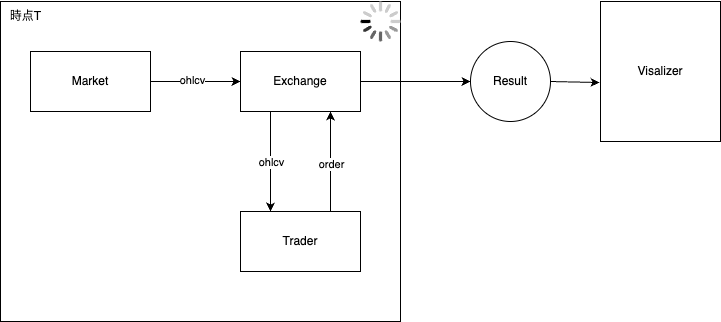

The diagram above was exported from draw.io. Its source (the exported page's mxGraphModel, read from the mxfile embedded in the PNG):
<mxGraphModel dx="1216" dy="552" grid="1" gridSize="10" guides="1" tooltips="1" connect="1" arrows="1" fold="1" page="1" pageScale="1" pageWidth="827" pageHeight="1169" math="0" shadow="0">
  <root>
    <mxCell id="0" />
    <mxCell id="1" parent="0" />
    <mxCell id="18" value="" style="whiteSpace=wrap;html=1;" vertex="1" parent="1">
      <mxGeometry x="80" y="80" width="400" height="320" as="geometry" />
    </mxCell>
    <mxCell id="2" value="Market" style="whiteSpace=wrap;html=1;" vertex="1" parent="1">
      <mxGeometry x="110" y="130" width="120" height="60" as="geometry" />
    </mxCell>
    <mxCell id="3" value="Exchange" style="whiteSpace=wrap;html=1;" vertex="1" parent="1">
      <mxGeometry x="320" y="130" width="120" height="60" as="geometry" />
    </mxCell>
    <mxCell id="4" value="Trader" style="whiteSpace=wrap;html=1;" vertex="1" parent="1">
      <mxGeometry x="320" y="290" width="120" height="60" as="geometry" />
    </mxCell>
    <mxCell id="7" value="" style="edgeStyle=none;orthogonalLoop=1;jettySize=auto;html=1;exitX=1;exitY=0.5;exitDx=0;exitDy=0;entryX=0;entryY=0.5;entryDx=0;entryDy=0;" edge="1" parent="1" source="2" target="3">
      <mxGeometry width="100" relative="1" as="geometry">
        <mxPoint x="270" y="60" as="sourcePoint" />
        <mxPoint x="370" y="60" as="targetPoint" />
        <Array as="points" />
      </mxGeometry>
    </mxCell>
    <mxCell id="14" value="ohlcv" style="edgeLabel;html=1;align=center;verticalAlign=middle;resizable=0;points=[];" vertex="1" connectable="0" parent="7">
      <mxGeometry x="-0.0909" y="2" relative="1" as="geometry">
        <mxPoint as="offset" />
      </mxGeometry>
    </mxCell>
    <mxCell id="10" value="" style="edgeStyle=none;orthogonalLoop=1;jettySize=auto;html=1;exitX=0.25;exitY=1;exitDx=0;exitDy=0;entryX=0.25;entryY=0;entryDx=0;entryDy=0;" edge="1" parent="1" source="3" target="4">
      <mxGeometry width="100" relative="1" as="geometry">
        <mxPoint x="350" y="210" as="sourcePoint" />
        <mxPoint x="450" y="210" as="targetPoint" />
        <Array as="points" />
      </mxGeometry>
    </mxCell>
    <mxCell id="12" value="ohlcv" style="edgeLabel;html=1;align=center;verticalAlign=middle;resizable=0;points=[];" vertex="1" connectable="0" parent="10">
      <mxGeometry x="-0.32" y="2" relative="1" as="geometry">
        <mxPoint x="-2" y="16" as="offset" />
      </mxGeometry>
    </mxCell>
    <mxCell id="11" value="" style="edgeStyle=none;orthogonalLoop=1;jettySize=auto;html=1;exitX=0.75;exitY=0;exitDx=0;exitDy=0;entryX=0.75;entryY=1;entryDx=0;entryDy=0;" edge="1" parent="1" source="4" target="3">
      <mxGeometry width="100" relative="1" as="geometry">
        <mxPoint x="430" y="230" as="sourcePoint" />
        <mxPoint x="530" y="230" as="targetPoint" />
        <Array as="points" />
      </mxGeometry>
    </mxCell>
    <mxCell id="16" value="order" style="edgeLabel;html=1;align=center;verticalAlign=middle;resizable=0;points=[];" vertex="1" connectable="0" parent="11">
      <mxGeometry x="-0.04" y="-1" relative="1" as="geometry">
        <mxPoint x="-1" as="offset" />
      </mxGeometry>
    </mxCell>
    <mxCell id="19" value="時点T" style="text;html=1;align=center;verticalAlign=middle;resizable=0;points=[];autosize=1;strokeColor=none;fillColor=none;" vertex="1" parent="1">
      <mxGeometry x="80" y="80" width="50" height="30" as="geometry" />
    </mxCell>
    <mxCell id="20" value="" style="edgeStyle=none;orthogonalLoop=1;jettySize=auto;html=1;exitX=1;exitY=0.5;exitDx=0;exitDy=0;entryX=0;entryY=0.5;entryDx=0;entryDy=0;" edge="1" parent="1" source="3" target="21">
      <mxGeometry width="100" relative="1" as="geometry">
        <mxPoint x="480" y="230" as="sourcePoint" />
        <mxPoint x="570" as="targetPoint" />
        <Array as="points" />
      </mxGeometry>
    </mxCell>
    <mxCell id="21" value="Result" style="ellipse;whiteSpace=wrap;html=1;" vertex="1" parent="1">
      <mxGeometry x="550" y="120" width="80" height="80" as="geometry" />
    </mxCell>
    <mxCell id="25" value="" style="html=1;verticalLabelPosition=bottom;labelBackgroundColor=#ffffff;verticalAlign=top;shadow=0;dashed=0;strokeWidth=2;shape=mxgraph.ios7.misc.loading_circle;" vertex="1" parent="1">
      <mxGeometry x="440" y="80" width="40" height="40" as="geometry" />
    </mxCell>
    <mxCell id="27" value="Visalizer" style="whiteSpace=wrap;html=1;" vertex="1" parent="1">
      <mxGeometry x="680" y="80" width="120" height="140" as="geometry" />
    </mxCell>
    <mxCell id="28" value="" style="edgeStyle=none;orthogonalLoop=1;jettySize=auto;html=1;exitX=1;exitY=0.5;exitDx=0;exitDy=0;entryX=-0.008;entryY=0.579;entryDx=0;entryDy=0;entryPerimeter=0;" edge="1" parent="1" source="21" target="27">
      <mxGeometry width="100" relative="1" as="geometry">
        <mxPoint x="590" y="220" as="sourcePoint" />
        <mxPoint x="690" y="220" as="targetPoint" />
        <Array as="points" />
      </mxGeometry>
    </mxCell>
  </root>
</mxGraphModel>